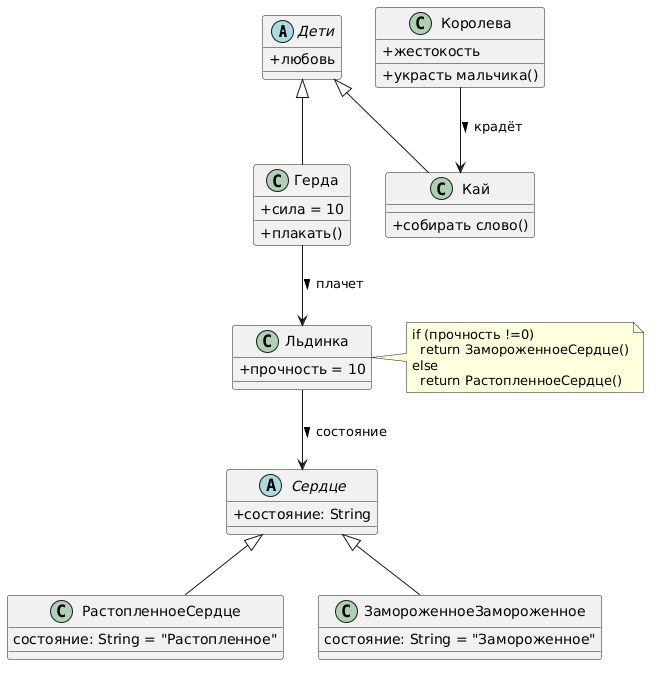

The diagram above was rendered by PlantUML. Its source (embedded in the PNG):
@startuml
skinparam classAttributeIconSize 0

abstract class Дети {
    + любовь
}

class Герда extends Дети {
    + плакать()
    + сила = 10
}

class Кай extends Дети {
    + собирать слово()
}

class Королева  {
    + жестокость
    + украсть мальчика()
}


abstract class Сердце {
    + состояние: String
}

class РастопленноеСердце extends Сердце {
    состояние: String = "Растопленное"
}

class ЗамороженноеЗамороженное extends Сердце {

    состояние: String = "Замороженное"
}
class Льдинка {
    + прочность = 10
}


' СВЯЗИ
Королева --> Кай : крадёт >
Герда --> Льдинка : плачет >
Льдинка --> Сердце : состояние >


note right of Льдинка
  if (прочность !=0) 
    return ЗамороженноеСердце()
  else 
    return РастопленноеСердце()
end note
@enduml